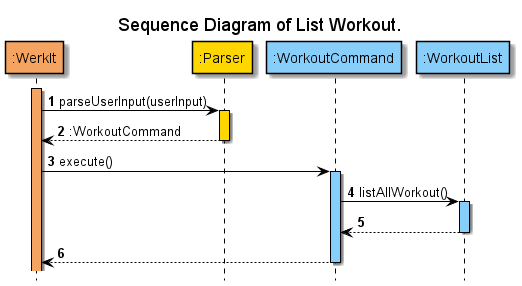

The diagram above was rendered by PlantUML. Its source (embedded in the PNG):
@startuml
'https://plantuml.com/sequence-diagram
!include ../../Style.puml
hide footbox
autonumber

title Sequence Diagram of List Workout.

participant ":WerkIt" AS WerkIt COLOR_WERKIT
participant ":Parser" AS Parser COLOR_PARSER
participant ":WorkoutCommand" AS WorkoutCommand COLOR_LOGIC
participant ":WorkoutList" AS WorkoutList COLOR_LOGIC

activate WerkIt COLOR_WERKIT
WerkIt -> Parser : parseUserInput(userInput)
activate Parser COLOR_PARSER
WerkIt <-- Parser : :WorkoutCommand
deactivate Parser

WerkIt -> WorkoutCommand : execute()
activate WorkoutCommand COLOR_LOGIC
WorkoutCommand -> WorkoutList : listAllWorkout()
activate WorkoutList COLOR_LOGIC
WorkoutCommand <-- WorkoutList
deactivate WorkoutList
WerkIt <-- WorkoutCommand
deactivate WorkoutCommand

@enduml